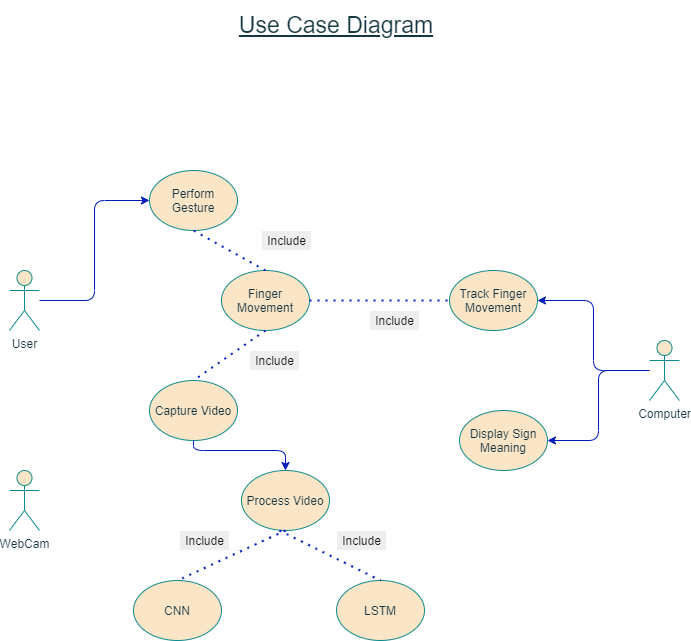

The diagram above was exported from draw.io. Its source (the exported page's mxGraphModel, read from the mxfile embedded in the PNG):
<mxGraphModel dx="1769" dy="642" grid="1" gridSize="10" guides="1" tooltips="1" connect="1" arrows="1" fold="1" page="1" pageScale="1" pageWidth="827" pageHeight="1169" background="#DAD2D8" math="0" shadow="0">
  <root>
    <mxCell id="0" />
    <mxCell id="1" parent="0" />
    <mxCell id="iNgqrK33iYGFJVeln5S1-3" value="&lt;font size=&quot;1&quot;&gt;&lt;u style=&quot;font-size: 23px&quot;&gt;Use Case Diagram&lt;/u&gt;&lt;/font&gt;" style="text;html=1;strokeColor=none;fillColor=none;align=center;verticalAlign=middle;whiteSpace=wrap;rounded=0;fontColor=#143642;labelBackgroundColor=#ffffff;" vertex="1" parent="1">
      <mxGeometry x="-528" y="30" width="230" height="50" as="geometry" />
    </mxCell>
    <mxCell id="iNgqrK33iYGFJVeln5S1-12" value="CNN" style="ellipse;whiteSpace=wrap;html=1;rounded=0;sketch=0;strokeColor=#0F8B8D;fillColor=#FAE5C7;fontColor=#143642;" vertex="1" parent="1">
      <mxGeometry x="-616" y="610" width="88" height="60" as="geometry" />
    </mxCell>
    <mxCell id="iNgqrK33iYGFJVeln5S1-13" value="LSTM" style="ellipse;whiteSpace=wrap;html=1;rounded=0;sketch=0;strokeColor=#0F8B8D;fillColor=#FAE5C7;fontColor=#143642;" vertex="1" parent="1">
      <mxGeometry x="-413" y="610" width="88" height="60" as="geometry" />
    </mxCell>
    <mxCell id="iNgqrK33iYGFJVeln5S1-45" value="" style="group" vertex="1" connectable="0" parent="1">
      <mxGeometry x="-740" y="200" width="670" height="380" as="geometry" />
    </mxCell>
    <mxCell id="iNgqrK33iYGFJVeln5S1-1" value="User" style="shape=umlActor;verticalLabelPosition=bottom;verticalAlign=top;html=1;outlineConnect=0;fillColor=#FAE5C7;strokeColor=#0F8B8D;fontColor=#143642;" vertex="1" parent="iNgqrK33iYGFJVeln5S1-45">
      <mxGeometry y="100" width="30" height="60" as="geometry" />
    </mxCell>
    <mxCell id="iNgqrK33iYGFJVeln5S1-4" value="Perform Gesture" style="ellipse;whiteSpace=wrap;html=1;rounded=0;sketch=0;strokeColor=#0F8B8D;fillColor=#FAE5C7;fontColor=#143642;" vertex="1" parent="iNgqrK33iYGFJVeln5S1-45">
      <mxGeometry x="140" width="88" height="60" as="geometry" />
    </mxCell>
    <mxCell id="iNgqrK33iYGFJVeln5S1-17" style="edgeStyle=orthogonalEdgeStyle;curved=0;rounded=1;sketch=0;orthogonalLoop=1;jettySize=auto;html=1;entryX=0;entryY=0.5;entryDx=0;entryDy=0;strokeColor=#001DBC;fillColor=#0050ef;fontColor=#143642;" edge="1" parent="iNgqrK33iYGFJVeln5S1-45" source="iNgqrK33iYGFJVeln5S1-1" target="iNgqrK33iYGFJVeln5S1-4">
      <mxGeometry relative="1" as="geometry" />
    </mxCell>
    <mxCell id="iNgqrK33iYGFJVeln5S1-5" value="WebCam" style="shape=umlActor;verticalLabelPosition=bottom;verticalAlign=top;html=1;outlineConnect=0;rounded=0;sketch=0;strokeColor=#0F8B8D;fillColor=#FAE5C7;fontColor=#143642;" vertex="1" parent="iNgqrK33iYGFJVeln5S1-45">
      <mxGeometry y="300" width="30" height="60" as="geometry" />
    </mxCell>
    <mxCell id="iNgqrK33iYGFJVeln5S1-9" value="Finger Movement" style="ellipse;whiteSpace=wrap;html=1;rounded=0;sketch=0;strokeColor=#0F8B8D;fillColor=#FAE5C7;fontColor=#143642;" vertex="1" parent="iNgqrK33iYGFJVeln5S1-45">
      <mxGeometry x="212" y="100" width="88" height="60" as="geometry" />
    </mxCell>
    <mxCell id="iNgqrK33iYGFJVeln5S1-10" value="Capture Video" style="ellipse;whiteSpace=wrap;html=1;rounded=0;sketch=0;strokeColor=#0F8B8D;fillColor=#FAE5C7;fontColor=#143642;" vertex="1" parent="iNgqrK33iYGFJVeln5S1-45">
      <mxGeometry x="140" y="210" width="88" height="60" as="geometry" />
    </mxCell>
    <mxCell id="iNgqrK33iYGFJVeln5S1-11" value="Process Video" style="ellipse;whiteSpace=wrap;html=1;rounded=0;sketch=0;strokeColor=#0F8B8D;fillColor=#FAE5C7;fontColor=#143642;" vertex="1" parent="iNgqrK33iYGFJVeln5S1-45">
      <mxGeometry x="232" y="300" width="88" height="60" as="geometry" />
    </mxCell>
    <mxCell id="iNgqrK33iYGFJVeln5S1-15" value="Track Finger Movement" style="ellipse;whiteSpace=wrap;html=1;rounded=0;sketch=0;strokeColor=#0F8B8D;fillColor=#FAE5C7;fontColor=#143642;" vertex="1" parent="iNgqrK33iYGFJVeln5S1-45">
      <mxGeometry x="440" y="100" width="88" height="60" as="geometry" />
    </mxCell>
    <mxCell id="iNgqrK33iYGFJVeln5S1-16" value="Display Sign Meaning" style="ellipse;whiteSpace=wrap;html=1;rounded=0;sketch=0;strokeColor=#0F8B8D;fillColor=#FAE5C7;fontColor=#143642;" vertex="1" parent="iNgqrK33iYGFJVeln5S1-45">
      <mxGeometry x="450" y="240" width="88" height="60" as="geometry" />
    </mxCell>
    <mxCell id="iNgqrK33iYGFJVeln5S1-24" value="" style="endArrow=none;dashed=1;html=1;dashPattern=1 3;strokeWidth=2;fillColor=#0050ef;fontColor=#143642;entryX=0.5;entryY=1;entryDx=0;entryDy=0;exitX=0.5;exitY=0;exitDx=0;exitDy=0;strokeColor=#001DBC;" edge="1" parent="iNgqrK33iYGFJVeln5S1-45" source="iNgqrK33iYGFJVeln5S1-9" target="iNgqrK33iYGFJVeln5S1-4">
      <mxGeometry width="50" height="50" relative="1" as="geometry">
        <mxPoint x="200" y="130" as="sourcePoint" />
        <mxPoint x="250" y="80" as="targetPoint" />
      </mxGeometry>
    </mxCell>
    <mxCell id="iNgqrK33iYGFJVeln5S1-31" style="edgeStyle=orthogonalEdgeStyle;curved=0;rounded=1;sketch=0;orthogonalLoop=1;jettySize=auto;html=1;exitX=0.5;exitY=1;exitDx=0;exitDy=0;entryX=0.5;entryY=0;entryDx=0;entryDy=0;strokeColor=#001DBC;fillColor=#0050ef;fontColor=#143642;" edge="1" parent="iNgqrK33iYGFJVeln5S1-45" source="iNgqrK33iYGFJVeln5S1-10" target="iNgqrK33iYGFJVeln5S1-11">
      <mxGeometry relative="1" as="geometry">
        <Array as="points">
          <mxPoint x="184" y="280" />
          <mxPoint x="276" y="280" />
        </Array>
      </mxGeometry>
    </mxCell>
    <mxCell id="iNgqrK33iYGFJVeln5S1-25" value="" style="endArrow=none;dashed=1;html=1;dashPattern=1 3;strokeWidth=2;fillColor=#0050ef;fontColor=#143642;entryX=0.5;entryY=0;entryDx=0;entryDy=0;exitX=0.5;exitY=1;exitDx=0;exitDy=0;strokeColor=#001DBC;" edge="1" parent="iNgqrK33iYGFJVeln5S1-45" source="iNgqrK33iYGFJVeln5S1-9" target="iNgqrK33iYGFJVeln5S1-10">
      <mxGeometry width="50" height="50" relative="1" as="geometry">
        <mxPoint x="260" y="200" as="sourcePoint" />
        <mxPoint x="188" y="160" as="targetPoint" />
      </mxGeometry>
    </mxCell>
    <mxCell id="iNgqrK33iYGFJVeln5S1-26" value="Include" style="text;html=1;align=center;verticalAlign=middle;resizable=0;points=[];autosize=1;fontColor=#1A1A1A;fillColor=#EEEEEE;strokeColor=#FFFFFF;rounded=0;sketch=0;" vertex="1" parent="iNgqrK33iYGFJVeln5S1-45">
      <mxGeometry x="252" y="60" width="50" height="20" as="geometry" />
    </mxCell>
    <mxCell id="iNgqrK33iYGFJVeln5S1-27" value="Include" style="text;html=1;align=center;verticalAlign=middle;resizable=0;points=[];autosize=1;fontColor=#1A1A1A;fillColor=#EEEEEE;strokeColor=#FFFFFF;rounded=0;sketch=0;" vertex="1" parent="iNgqrK33iYGFJVeln5S1-45">
      <mxGeometry x="240" y="180" width="50" height="20" as="geometry" />
    </mxCell>
    <mxCell id="iNgqrK33iYGFJVeln5S1-28" value="" style="endArrow=none;dashed=1;html=1;dashPattern=1 3;strokeWidth=2;fillColor=#0050ef;fontColor=#143642;entryX=0;entryY=0.5;entryDx=0;entryDy=0;exitX=1;exitY=0.5;exitDx=0;exitDy=0;strokeColor=#001DBC;" edge="1" parent="iNgqrK33iYGFJVeln5S1-45" source="iNgqrK33iYGFJVeln5S1-9" target="iNgqrK33iYGFJVeln5S1-15">
      <mxGeometry width="50" height="50" relative="1" as="geometry">
        <mxPoint x="350" y="130" as="sourcePoint" />
        <mxPoint x="278" y="180" as="targetPoint" />
      </mxGeometry>
    </mxCell>
    <mxCell id="iNgqrK33iYGFJVeln5S1-29" value="Include" style="text;html=1;align=center;verticalAlign=middle;resizable=0;points=[];autosize=1;fontColor=#1A1A1A;fillColor=#EEEEEE;strokeColor=#FFFFFF;rounded=0;sketch=0;" vertex="1" parent="iNgqrK33iYGFJVeln5S1-45">
      <mxGeometry x="360" y="140" width="50" height="20" as="geometry" />
    </mxCell>
    <mxCell id="iNgqrK33iYGFJVeln5S1-41" value="" style="edgeStyle=orthogonalEdgeStyle;curved=0;rounded=1;sketch=0;orthogonalLoop=1;jettySize=auto;html=1;strokeColor=#001DBC;fillColor=#0050ef;fontColor=#143642;entryX=1;entryY=0.5;entryDx=0;entryDy=0;" edge="1" parent="iNgqrK33iYGFJVeln5S1-45" source="iNgqrK33iYGFJVeln5S1-30" target="iNgqrK33iYGFJVeln5S1-15">
      <mxGeometry relative="1" as="geometry" />
    </mxCell>
    <mxCell id="iNgqrK33iYGFJVeln5S1-43" style="edgeStyle=orthogonalEdgeStyle;curved=0;rounded=1;sketch=0;orthogonalLoop=1;jettySize=auto;html=1;entryX=1;entryY=0.5;entryDx=0;entryDy=0;strokeColor=#001DBC;fillColor=#0050ef;fontColor=#143642;" edge="1" parent="iNgqrK33iYGFJVeln5S1-45" source="iNgqrK33iYGFJVeln5S1-30" target="iNgqrK33iYGFJVeln5S1-16">
      <mxGeometry relative="1" as="geometry" />
    </mxCell>
    <mxCell id="iNgqrK33iYGFJVeln5S1-30" value="Computer" style="shape=umlActor;verticalLabelPosition=bottom;verticalAlign=top;html=1;outlineConnect=0;rounded=0;sketch=0;strokeColor=#0F8B8D;fillColor=#FAE5C7;fontColor=#143642;" vertex="1" parent="iNgqrK33iYGFJVeln5S1-45">
      <mxGeometry x="640" y="170" width="30" height="60" as="geometry" />
    </mxCell>
    <mxCell id="iNgqrK33iYGFJVeln5S1-32" value="" style="endArrow=none;dashed=1;html=1;dashPattern=1 3;strokeWidth=2;fillColor=#0050ef;fontColor=#143642;entryX=0.5;entryY=0;entryDx=0;entryDy=0;exitX=0.5;exitY=1;exitDx=0;exitDy=0;strokeColor=#001DBC;" edge="1" parent="iNgqrK33iYGFJVeln5S1-45" source="iNgqrK33iYGFJVeln5S1-11" target="iNgqrK33iYGFJVeln5S1-12">
      <mxGeometry width="50" height="50" relative="1" as="geometry">
        <mxPoint x="180" y="370" as="sourcePoint" />
        <mxPoint x="108" y="420" as="targetPoint" />
      </mxGeometry>
    </mxCell>
    <mxCell id="iNgqrK33iYGFJVeln5S1-33" value="" style="endArrow=none;dashed=1;html=1;dashPattern=1 3;strokeWidth=2;fillColor=#0050ef;fontColor=#143642;entryX=0.5;entryY=0;entryDx=0;entryDy=0;strokeColor=#001DBC;" edge="1" parent="iNgqrK33iYGFJVeln5S1-45" target="iNgqrK33iYGFJVeln5S1-13">
      <mxGeometry width="50" height="50" relative="1" as="geometry">
        <mxPoint x="270" y="360" as="sourcePoint" />
        <mxPoint x="291" y="430" as="targetPoint" />
      </mxGeometry>
    </mxCell>
    <mxCell id="iNgqrK33iYGFJVeln5S1-34" value="Include" style="text;html=1;align=center;verticalAlign=middle;resizable=0;points=[];autosize=1;fontColor=#1A1A1A;fillColor=#EEEEEE;strokeColor=#FFFFFF;rounded=0;sketch=0;" vertex="1" parent="iNgqrK33iYGFJVeln5S1-45">
      <mxGeometry x="327" y="360" width="50" height="20" as="geometry" />
    </mxCell>
    <mxCell id="iNgqrK33iYGFJVeln5S1-35" value="Include" style="text;html=1;align=center;verticalAlign=middle;resizable=0;points=[];autosize=1;fontColor=#1A1A1A;fillColor=#EEEEEE;strokeColor=#FFFFFF;rounded=0;sketch=0;" vertex="1" parent="iNgqrK33iYGFJVeln5S1-45">
      <mxGeometry x="170" y="360" width="50" height="20" as="geometry" />
    </mxCell>
  </root>
</mxGraphModel>